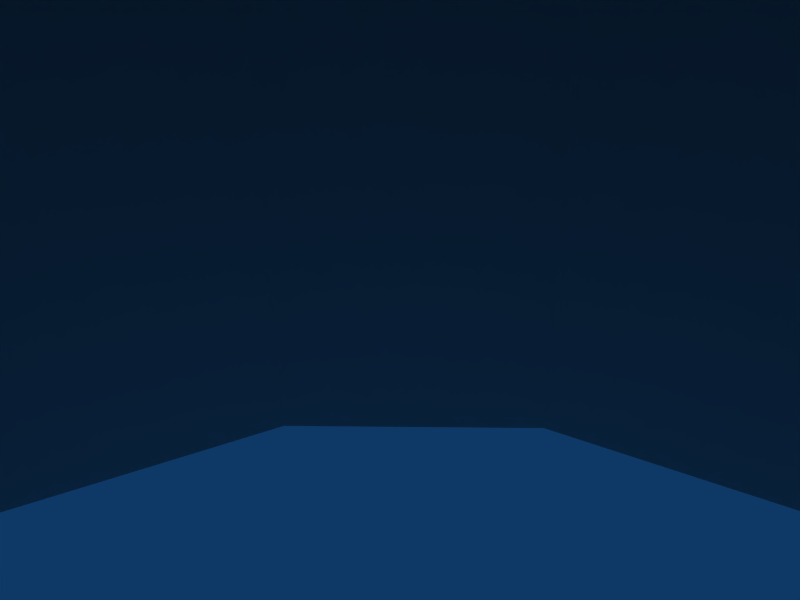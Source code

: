 # Source: bigpipe.blend  (saved by Blender 2.43.0; exported with 4.5.12 LTS)
import bpy
from mathutils import Matrix  # noqa: F401  (used for matrix-valued properties, if any)

bpy.ops.wm.read_factory_settings(use_empty=True)
scene = bpy.context.scene
scene.name = 'Scene'

# ---- collections
col_collection_1 = bpy.data.collections.new('Collection 1'); scene.collection.children.link(col_collection_1)

# ---- world
world_world = bpy.data.worlds.new('World'); scene.world = world_world
world_world.color = (0.05656, 0.2208, 0.4)
world_world.use_sun_shadow = False
world_world.sun_shadow_jitter_overblur = 0.0
world_world.cycles.sampling_method = 'MANUAL'
world_world.cycles.sample_map_resolution = 256

# ---- cameras
cam_camera = bpy.data.cameras.new('Camera')
cam_camera.passepartout_alpha = 0.2
cam_camera.clip_end = 100.0
cam_camera.lens = 35.0
cam_camera.ortho_scale = 7.314
cam_camera.show_passepartout = False
cam_camera.show_safe_areas = True
cam_camera.dof.focus_distance = 0.0
cam_camera.dof.aperture_fstop = 128.0

# ---- lights
light_spot = bpy.data.lights.new('Spot', 'POINT')
light_spot.transmission_factor = 0.0
light_spot.cutoff_distance = 30.0
light_spot.energy = 100.0
light_spot.shadow_buffer_clip_start = 1.001
light_spot.shadow_soft_size = 1.0
light_spot.shadow_maximum_resolution = 0.006
light_spot.use_absolute_resolution = True
light_spot.cycles.use_multiple_importance_sampling = False

# ---- meshes
me_tube = bpy.data.meshes.new('Tube')
me_tube.from_pydata([(27.81, 7.808, 16.06), (32.11, 7.808, 5.023e-06), (27.81, 7.808, -16.06), (16.06, 7.808, -27.81), (7.812e-06, 7.808, -32.11), (-16.06, 7.808, -27.81), (-27.81, 7.808, -16.06), (-32.11, 7.808, -8.909e-06), (-27.81, 7.808, 16.06), (-16.06, 7.808, 27.81), (-1.863e-05, 7.808, 32.11), (16.06, 7.808, 27.81), (27.81, -24.1, 16.06), (32.11, -24.1, 3.52e-05), (27.81, -24.1, -16.06), (16.06, -24.1, -27.81), (4.838e-05, -24.1, -32.11), (-16.06, -24.1, -27.81), (-27.81, -24.1, -16.06), (-32.11, -24.1, -5.159e-05), (-27.81, -24.1, 16.06), (-16.06, -24.1, 27.81), (-5.839e-05, -24.1, 32.11), (16.06, -24.1, 27.81), (28.65, 13.61, 16.06), (32.86, 12.71, 5.631e-06), (28.65, 13.61, -16.06), (17.15, 16.05, -27.81), (1.446, 19.39, -32.11), (-14.26, 22.73, -27.81), (-25.76, 25.17, -16.06), (-29.96, 26.07, -7.75e-06), (-25.76, 25.17, 16.06), (-14.26, 22.73, 27.81), (1.446, 19.39, 32.11), (17.15, 16.05, 27.81), (33.66, 18.15, 6.225e-06), (29.62, 19.62, 16.06), (29.62, 19.62, -16.06), (18.58, 23.65, -27.81), (3.496, 29.15, -32.11), (-11.59, 34.65, -27.81), (-22.63, 38.68, -16.06), (-26.67, 40.16, -6.799e-06), (-22.63, 38.68, 16.06), (-11.59, 34.65, 27.81), (3.496, 29.15, 32.11), (18.58, 23.65, 27.81), (36.66, 24.36, 6.895e-06), (32.9, 26.44, 16.06), (32.9, 26.44, -16.06), (22.61, 32.13, -27.81), (8.56, 39.9, -32.11), (-5.49, 47.67, -27.81), (-15.78, 53.36, -16.06), (-19.54, 55.44, -5.754e-06), (-15.78, 53.36, 16.06), (-5.49, 47.67, 27.81), (8.56, 39.9, 32.11), (22.61, 32.13, 27.81), (39.96, 28.83, 7.539e-06), (36.65, 31.58, 16.06), (36.65, 31.58, -16.06), (27.62, 39.11, -27.81), (15.29, 49.39, -32.11), (2.959, 59.67, -27.81), (-6.068, 67.2, -16.06), (-9.373, 69.95, -4.696e-06), (-6.068, 67.2, 16.06), (2.959, 59.67, 27.81), (15.29, 49.39, 32.11), (27.62, 39.11, 27.81), (44.48, 33.11, 8.13e-06), (41.67, 36.37, 16.06), (41.67, 36.37, -16.06), (34.02, 45.29, -27.81), (23.56, 57.48, -32.11), (13.1, 69.66, -27.81), (5.449, 78.58, -16.06), (2.647, 81.85, -3.791e-06), (5.449, 78.58, 16.06), (13.1, 69.66, 27.81), (23.56, 57.48, 32.11), (34.02, 45.29, 27.81), (49.15, 35.93, 8.652e-06), (46.84, 39.56, 16.06), (46.84, 39.56, -16.06), (40.5, 49.46, -27.81), (31.86, 62.99, -32.11), (23.21, 76.51, -27.81), (16.88, 86.42, -16.06), (14.56, 90.04, -3.047e-06), (16.88, 86.42, 16.06), (23.21, 76.51, 27.81), (31.86, 62.99, 32.11), (40.5, 49.46, 27.81), (53.41, 37.63, 9.146e-06), (51.83, 41.63, 16.06), (51.83, 41.63, -16.06), (47.49, 52.55, -27.81), (41.57, 67.48, -32.11), (35.65, 82.4, -27.81), (31.32, 93.33, -16.06), (29.73, 97.33, -2.323e-06), (31.32, 93.33, 16.06), (35.65, 82.4, 27.81), (41.57, 67.48, 32.11), (47.49, 52.55, 27.81), (57.58, 38.59, 9.618e-06), (56.85, 42.83, 16.06), (56.85, 42.83, -16.06), (54.83, 54.41, -27.81), (52.07, 70.23, -32.11), (49.31, 86.04, -27.81), (47.29, 97.62, -16.06), (46.56, 101.9, -1.704e-06), (47.29, 97.62, 16.06), (49.31, 86.04, 27.81), (52.07, 70.23, 32.11), (54.83, 54.41, 27.81), (64.35, 39.61, 1.005e-05), (64.33, 43.91, 16.06), (64.33, 43.91, -16.06), (64.28, 55.66, -27.81), (64.2, 71.72, -32.11), (64.13, 87.77, -27.81), (64.07, 99.53, -16.06), (64.05, 103.8, -1.235e-06), (64.07, 99.53, 16.06), (64.13, 87.77, 27.81), (64.2, 71.72, 32.11), (64.28, 55.66, 27.81), (112.6, 39.81, 1.158e-05), (112.5, 44.11, 16.06), (112.5, 44.11, -16.06), (112.5, 55.87, -27.81), (112.4, 71.92, -32.11), (112.3, 87.98, -27.81), (112.3, 99.73, -16.06), (112.3, 104.0, 2.956e-07), (112.3, 99.73, 16.06), (112.3, 87.98, 27.81), (112.4, 71.92, 32.11), (112.5, 55.87, 27.81)], [], [(0, 12, 13, 1), (1, 13, 14, 2), (2, 14, 15, 3), (3, 15, 16, 4), (4, 16, 17, 5), (5, 17, 18, 6), (6, 18, 19, 7), (7, 19, 20, 8), (8, 20, 21, 9), (9, 21, 22, 10), (10, 22, 23, 11), (12, 0, 11, 23), (0, 1, 25, 24), (1, 2, 26, 25), (2, 3, 27, 26), (3, 4, 28, 27), (4, 5, 29, 28), (5, 6, 30, 29), (6, 7, 31, 30), (7, 8, 32, 31), (8, 9, 33, 32), (9, 10, 34, 33), (10, 11, 35, 34), (11, 0, 24, 35), (24, 25, 36, 37), (25, 26, 38, 36), (26, 27, 39, 38), (27, 28, 40, 39), (28, 29, 41, 40), (29, 30, 42, 41), (30, 31, 43, 42), (31, 32, 44, 43), (32, 33, 45, 44), (33, 34, 46, 45), (34, 35, 47, 46), (35, 24, 37, 47), (37, 36, 48, 49), (36, 38, 50, 48), (38, 39, 51, 50), (39, 40, 52, 51), (40, 41, 53, 52), (41, 42, 54, 53), (42, 43, 55, 54), (43, 44, 56, 55), (44, 45, 57, 56), (45, 46, 58, 57), (46, 47, 59, 58), (47, 37, 49, 59), (49, 48, 60, 61), (48, 50, 62, 60), (50, 51, 63, 62), (51, 52, 64, 63), (52, 53, 65, 64), (53, 54, 66, 65), (54, 55, 67, 66), (55, 56, 68, 67), (56, 57, 69, 68), (57, 58, 70, 69), (58, 59, 71, 70), (59, 49, 61, 71), (61, 60, 72, 73), (60, 62, 74, 72), (62, 63, 75, 74), (63, 64, 76, 75), (64, 65, 77, 76), (65, 66, 78, 77), (66, 67, 79, 78), (67, 68, 80, 79), (68, 69, 81, 80), (69, 70, 82, 81), (70, 71, 83, 82), (71, 61, 73, 83), (73, 72, 84, 85), (72, 74, 86, 84), (74, 75, 87, 86), (75, 76, 88, 87), (76, 77, 89, 88), (77, 78, 90, 89), (78, 79, 91, 90), (79, 80, 92, 91), (80, 81, 93, 92), (81, 82, 94, 93), (82, 83, 95, 94), (83, 73, 85, 95), (85, 84, 96, 97), (84, 86, 98, 96), (86, 87, 99, 98), (87, 88, 100, 99), (88, 89, 101, 100), (89, 90, 102, 101), (90, 91, 103, 102), (91, 92, 104, 103), (92, 93, 105, 104), (93, 94, 106, 105), (94, 95, 107, 106), (95, 85, 97, 107), (97, 96, 108, 109), (96, 98, 110, 108), (98, 99, 111, 110), (99, 100, 112, 111), (100, 101, 113, 112), (101, 102, 114, 113), (102, 103, 115, 114), (103, 104, 116, 115), (104, 105, 117, 116), (105, 106, 118, 117), (106, 107, 119, 118), (107, 97, 109, 119), (109, 108, 120, 121), (108, 110, 122, 120), (110, 111, 123, 122), (111, 112, 124, 123), (112, 113, 125, 124), (113, 114, 126, 125), (114, 115, 127, 126), (115, 116, 128, 127), (116, 117, 129, 128), (117, 118, 130, 129), (118, 119, 131, 130), (119, 109, 121, 131), (121, 120, 132, 133), (120, 122, 134, 132), (122, 123, 135, 134), (123, 124, 136, 135), (124, 125, 137, 136), (125, 126, 138, 137), (126, 127, 139, 138), (127, 128, 140, 139), (128, 129, 141, 140), (129, 130, 142, 141), (130, 131, 143, 142), (131, 121, 133, 143)])
_uv = me_tube.uv_layers.new(name='UVTex')
_uv.uv.foreach_set('vector', [0.6493, 0.8222, 0.6493, 0.9911, 0.7408, 0.9911, 0.7408, 0.8222, 0.7408, 0.8222, 0.7408, 0.9911, 0.6493, 0.9911, 0.6493, 0.8222, 0.6493, 0.8222, 0.6493, 0.9911, 0.5871, 0.9911, 0.5871, 0.8222, 0.5871, 0.8222, 0.5871, 0.9911, 0.5022, 0.9911, 0.5022, 0.8222, 0.5022, 0.8222, 0.5022, 0.9911, 0.4172, 0.9911, 0.4172, 0.8222, 0.4172, 0.8222, 0.4172, 0.9911, 0.3551, 0.9911, 0.3551, 0.8222, 0.3551, 0.8222, 0.3551, 0.9911, 0.2636, 0.9911, 0.2636, 0.8222, 0.2636, 0.8222, 0.2636, 0.9911, 0.3551, 0.9911, 0.3551, 0.8222, 0.3551, 0.8222, 0.3551, 0.9911, 0.4172, 0.9911, 0.4172, 0.8222, 0.4172, 0.8222, 0.4172, 0.9911, 0.5022, 0.9911, 0.5022, 0.8222, 0.5022, 0.8222, 0.5022, 0.9911, 0.5871, 0.9911, 0.5871, 0.8222, 0.6493, 0.9911, 0.6493, 0.8222, 0.5871, 0.8222, 0.5871, 0.9911, 0.6493, 0.8222, 0.7408, 0.8222, 0.7408, 0.7596, 0.6493, 0.7596, 0.7408, 0.8222, 0.6493, 0.8222, 0.6493, 0.7596, 0.7408, 0.7596, 0.6493, 0.8222, 0.5871, 0.8222, 0.5871, 0.7596, 0.6493, 0.7596, 0.5871, 0.8222, 0.5022, 0.8222, 0.5022, 0.7596, 0.5871, 0.7596, 0.5022, 0.8222, 0.4172, 0.8222, 0.4172, 0.7596, 0.5022, 0.7596, 0.4172, 0.8222, 0.3551, 0.8222, 0.3551, 0.7596, 0.4172, 0.7596, 0.3551, 0.8222, 0.2636, 0.8222, 0.2636, 0.7596, 0.3551, 0.7596, 0.2636, 0.8222, 0.3551, 0.8222, 0.3551, 0.7596, 0.2636, 0.7596, 0.3551, 0.8222, 0.4172, 0.8222, 0.4172, 0.7596, 0.3551, 0.7596, 0.4172, 0.8222, 0.5022, 0.8222, 0.5022, 0.7596, 0.4172, 0.7596, 0.5022, 0.8222, 0.5871, 0.8222, 0.5871, 0.7596, 0.5022, 0.7596, 0.5871, 0.8222, 0.6493, 0.8222, 0.6493, 0.7596, 0.5871, 0.7596, 0.6493, 0.7596, 0.7408, 0.7596, 0.7408, 0.7025, 0.6493, 0.7025, 0.7408, 0.7596, 0.6493, 0.7596, 0.6493, 0.7025, 0.7408, 0.7025, 0.6493, 0.7596, 0.5871, 0.7596, 0.5871, 0.7025, 0.6493, 0.7025, 0.5871, 0.7596, 0.5022, 0.7596, 0.5022, 0.7025, 0.5871, 0.7025, 0.5022, 0.7596, 0.4172, 0.7596, 0.4172, 0.7025, 0.5022, 0.7025, 0.4172, 0.7596, 0.3551, 0.7596, 0.3551, 0.7025, 0.4172, 0.7025, 0.3551, 0.7596, 0.2636, 0.7596, 0.2636, 0.7025, 0.3551, 0.7025, 0.2636, 0.7596, 0.3551, 0.7596, 0.3551, 0.7025, 0.2636, 0.7025, 0.3551, 0.7596, 0.4172, 0.7596, 0.4172, 0.7025, 0.3551, 0.7025, 0.4172, 0.7596, 0.5022, 0.7596, 0.5022, 0.7025, 0.4172, 0.7025, 0.5022, 0.7596, 0.5871, 0.7596, 0.5871, 0.7025, 0.5022, 0.7025, 0.5871, 0.7596, 0.6493, 0.7596, 0.6493, 0.7025, 0.5871, 0.7025, 0.6493, 0.7025, 0.7408, 0.7025, 0.7408, 0.6385, 0.6493, 0.6385, 0.7408, 0.7025, 0.6493, 0.7025, 0.6493, 0.6385, 0.7408, 0.6385, 0.6493, 0.7025, 0.5871, 0.7025, 0.5871, 0.6385, 0.6493, 0.6385, 0.5871, 0.7025, 0.5022, 0.7025, 0.5022, 0.6385, 0.5871, 0.6385, 0.5022, 0.7025, 0.4172, 0.7025, 0.4172, 0.6385, 0.5022, 0.6385, 0.4172, 0.7025, 0.3551, 0.7025, 0.3551, 0.6385, 0.4172, 0.6385, 0.3551, 0.7025, 0.2636, 0.7025, 0.2636, 0.6385, 0.3551, 0.6385, 0.2636, 0.7025, 0.3551, 0.7025, 0.3551, 0.6385, 0.2636, 0.6385, 0.3551, 0.7025, 0.4172, 0.7025, 0.4172, 0.6385, 0.3551, 0.6385, 0.4172, 0.7025, 0.5022, 0.7025, 0.5022, 0.6385, 0.4172, 0.6385, 0.5022, 0.7025, 0.5871, 0.7025, 0.5871, 0.6385, 0.5022, 0.6385, 0.5871, 0.7025, 0.6493, 0.7025, 0.6493, 0.6385, 0.5871, 0.6385, 0.6493, 0.6385, 0.7408, 0.6385, 0.7408, 0.5675, 0.6493, 0.5675, 0.7408, 0.6385, 0.6493, 0.6385, 0.6493, 0.5675, 0.7408, 0.5675, 0.6493, 0.6385, 0.5871, 0.6385, 0.5871, 0.5675, 0.6493, 0.5675, 0.5871, 0.6385, 0.5022, 0.6385, 0.5022, 0.5675, 0.5871, 0.5675, 0.5022, 0.6385, 0.4172, 0.6385, 0.4172, 0.5675, 0.5022, 0.5675, 0.4172, 0.6385, 0.3551, 0.6385, 0.3551, 0.5675, 0.4172, 0.5675, 0.3551, 0.6385, 0.2636, 0.6385, 0.2636, 0.5675, 0.3551, 0.5675, 0.2636, 0.6385, 0.3551, 0.6385, 0.3551, 0.5675, 0.2636, 0.5675, 0.3551, 0.6385, 0.4172, 0.6385, 0.4172, 0.5675, 0.3551, 0.5675, 0.4172, 0.6385, 0.5022, 0.6385, 0.5022, 0.5675, 0.4172, 0.5675, 0.5022, 0.6385, 0.5871, 0.6385, 0.5871, 0.5675, 0.5022, 0.5675, 0.5871, 0.6385, 0.6493, 0.6385, 0.6493, 0.5675, 0.5871, 0.5675, 0.6493, 0.5675, 0.7408, 0.5675, 0.7408, 0.5034, 0.6493, 0.5034, 0.7408, 0.5675, 0.6493, 0.5675, 0.6493, 0.5034, 0.7408, 0.5034, 0.6493, 0.5675, 0.5871, 0.5675, 0.5871, 0.5034, 0.6493, 0.5034, 0.5871, 0.5675, 0.5022, 0.5675, 0.5022, 0.5034, 0.5871, 0.5034, 0.5022, 0.5675, 0.4172, 0.5675, 0.4172, 0.5034, 0.5022, 0.5034, 0.4172, 0.5675, 0.3551, 0.5675, 0.3551, 0.5034, 0.4172, 0.5034, 0.3551, 0.5675, 0.2636, 0.5675, 0.2636, 0.5034, 0.3551, 0.5034, 0.2636, 0.5675, 0.3551, 0.5675, 0.3551, 0.5034, 0.2636, 0.5034, 0.3551, 0.5675, 0.4172, 0.5675, 0.4172, 0.5034, 0.3551, 0.5034, 0.4172, 0.5675, 0.5022, 0.5675, 0.5022, 0.5034, 0.4172, 0.5034, 0.5022, 0.5675, 0.5871, 0.5675, 0.5871, 0.5034, 0.5022, 0.5034, 0.5871, 0.5675, 0.6493, 0.5675, 0.6493, 0.5034, 0.5871, 0.5034, 0.6493, 0.5034, 0.7408, 0.5034, 0.7408, 0.4408, 0.6493, 0.4408, 0.7408, 0.5034, 0.6493, 0.5034, 0.6493, 0.4408, 0.7408, 0.4408, 0.6493, 0.5034, 0.5871, 0.5034, 0.5871, 0.4408, 0.6493, 0.4408, 0.5871, 0.5034, 0.5022, 0.5034, 0.5022, 0.4408, 0.5871, 0.4408, 0.5022, 0.5034, 0.4172, 0.5034, 0.4172, 0.4408, 0.5022, 0.4408, 0.4172, 0.5034, 0.3551, 0.5034, 0.3551, 0.4408, 0.4172, 0.4408, 0.3551, 0.5034, 0.2636, 0.5034, 0.2636, 0.4408, 0.3551, 0.4408, 0.2636, 0.5034, 0.3551, 0.5034, 0.3551, 0.4408, 0.2636, 0.4408, 0.3551, 0.5034, 0.4172, 0.5034, 0.4172, 0.4408, 0.3551, 0.4408, 0.4172, 0.5034, 0.5022, 0.5034, 0.5022, 0.4408, 0.4172, 0.4408, 0.5022, 0.5034, 0.5871, 0.5034, 0.5871, 0.4408, 0.5022, 0.4408, 0.5871, 0.5034, 0.6493, 0.5034, 0.6493, 0.4408, 0.5871, 0.4408, 0.6493, 0.4408, 0.7408, 0.4408, 0.7408, 0.3753, 0.6493, 0.3753, 0.7408, 0.4408, 0.6493, 0.4408, 0.6493, 0.3753, 0.7408, 0.3753, 0.6493, 0.4408, 0.5871, 0.4408, 0.5871, 0.3753, 0.6493, 0.3753, 0.5871, 0.4408, 0.5022, 0.4408, 0.5022, 0.3753, 0.5871, 0.3753, 0.5022, 0.4408, 0.4172, 0.4408, 0.4172, 0.3753, 0.5022, 0.3753, 0.4172, 0.4408, 0.3551, 0.4408, 0.3551, 0.3753, 0.4172, 0.3753, 0.3551, 0.4408, 0.2636, 0.4408, 0.2636, 0.3753, 0.3551, 0.3753, 0.2636, 0.4408, 0.3551, 0.4408, 0.3551, 0.3753, 0.2636, 0.3753, 0.3551, 0.4408, 0.4172, 0.4408, 0.4172, 0.3753, 0.3551, 0.3753, 0.4172, 0.4408, 0.5022, 0.4408, 0.5022, 0.3753, 0.4172, 0.3753, 0.5022, 0.4408, 0.5871, 0.4408, 0.5871, 0.3753, 0.5022, 0.3753, 0.5871, 0.4408, 0.6493, 0.4408, 0.6493, 0.3753, 0.5871, 0.3753, 0.6493, 0.3753, 0.7408, 0.3753, 0.7408, 0.3085, 0.6493, 0.3085, 0.7408, 0.3753, 0.6493, 0.3753, 0.6493, 0.3085, 0.7408, 0.3085, 0.6493, 0.3753, 0.5871, 0.3753, 0.5871, 0.3085, 0.6493, 0.3085, 0.5871, 0.3753, 0.5022, 0.3753, 0.5022, 0.3085, 0.5871, 0.3085, 0.5022, 0.3753, 0.4172, 0.3753, 0.4172, 0.3085, 0.5022, 0.3085, 0.4172, 0.3753, 0.3551, 0.3753, 0.3551, 0.3085, 0.4172, 0.3085, 0.3551, 0.3753, 0.2636, 0.3753, 0.2636, 0.3085, 0.3551, 0.3085, 0.2636, 0.3753, 0.3551, 0.3753, 0.3551, 0.3085, 0.2636, 0.3085, 0.3551, 0.3753, 0.4172, 0.3753, 0.4172, 0.3085, 0.3551, 0.3085, 0.4172, 0.3753, 0.5022, 0.3753, 0.5022, 0.3085, 0.4172, 0.3085, 0.5022, 0.3753, 0.5871, 0.3753, 0.5871, 0.3085, 0.5022, 0.3085, 0.5871, 0.3753, 0.6493, 0.3753, 0.6493, 0.3085, 0.5871, 0.3085, 0.6493, 0.3085, 0.7408, 0.3085, 0.7408, 0.2486, 0.6493, 0.2486, 0.7408, 0.3085, 0.6493, 0.3085, 0.6493, 0.2486, 0.7408, 0.2486, 0.6493, 0.3085, 0.5871, 0.3085, 0.5871, 0.2486, 0.6493, 0.2486, 0.5871, 0.3085, 0.5022, 0.3085, 0.5022, 0.2486, 0.5871, 0.2486, 0.5022, 0.3085, 0.4172, 0.3085, 0.4172, 0.2486, 0.5022, 0.2486, 0.4172, 0.3085, 0.3551, 0.3085, 0.3551, 0.2486, 0.4172, 0.2486, 0.3551, 0.3085, 0.2636, 0.3085, 0.2636, 0.2486, 0.3551, 0.2486, 0.2636, 0.3085, 0.3551, 0.3085, 0.3551, 0.2486, 0.2636, 0.2486, 0.3551, 0.3085, 0.4172, 0.3085, 0.4172, 0.2486, 0.3551, 0.2486, 0.4172, 0.3085, 0.5022, 0.3085, 0.5022, 0.2486, 0.4172, 0.2486, 0.5022, 0.3085, 0.5871, 0.3085, 0.5871, 0.2486, 0.5022, 0.2486, 0.5871, 0.3085, 0.6493, 0.3085, 0.6493, 0.2486, 0.5871, 0.2486, 0.6493, 0.2486, 0.7408, 0.2486, 0.7408, 0.01332, 0.6493, 0.01332, 0.7408, 0.2486, 0.6493, 0.2486, 0.6493, 0.01332, 0.7408, 0.01332, 0.6493, 0.2486, 0.5871, 0.2486, 0.5871, 0.01332, 0.6493, 0.01332, 0.5871, 0.2486, 0.5022, 0.2486, 0.5022, 0.01332, 0.5871, 0.01332, 0.5022, 0.2486, 0.4172, 0.2486, 0.4172, 0.01332, 0.5022, 0.01332, 0.4172, 0.2486, 0.3551, 0.2486, 0.3551, 0.01332, 0.4172, 0.01332, 0.3551, 0.2486, 0.2636, 0.2486, 0.2636, 0.01332, 0.3551, 0.01332, 0.2636, 0.2486, 0.3551, 0.2486, 0.3551, 0.01332, 0.2636, 0.01332, 0.3551, 0.2486, 0.4172, 0.2486, 0.4172, 0.01332, 0.3551, 0.01332, 0.4172, 0.2486, 0.5022, 0.2486, 0.5022, 0.01332, 0.4172, 0.01332, 0.5022, 0.2486, 0.5871, 0.2486, 0.5871, 0.01332, 0.5022, 0.01332, 0.5871, 0.2486, 0.6493, 0.2486, 0.6493, 0.01332, 0.5871, 0.01332])
me_tube.use_remesh_preserve_volume = False
me_tube.use_remesh_preserve_attributes = False
me_tube.use_mirror_vertex_groups = False
me_tube.update()

# ---- objects
ob_tube = bpy.data.objects.new('Tube', me_tube)
ob_lamp = bpy.data.objects.new('Lamp', light_spot)
ob_camera = bpy.data.objects.new('Camera', cam_camera)

# ---- transforms, parenting, visibility, modifiers, constraints
ob_tube.location = (0.0, 0.0, 0.0)
ob_tube.rotation_euler = (1.571, -0.0, -0.0)
ob_tube.lock_rotations_4d = False
ob_tube.empty_display_type = 'ARROWS'
ob_tube.color = (0.0, 0.0, 0.0, 1.0)
ob_tube.lineart.crease_threshold = 0.0
ob_lamp.location = (4.076, 1.005, 5.904)
ob_lamp.rotation_euler = (0.6503, 0.05522, 1.866)
ob_lamp.lock_rotations_4d = False
ob_lamp.empty_display_type = 'ARROWS'
ob_lamp.color = (0.0, 0.0, 0.0, 0.0)
ob_lamp.lineart.crease_threshold = 0.0
ob_camera.location = (7.481, -6.508, 5.344)
ob_camera.rotation_euler = (1.109, 0.01082, 0.8149)
ob_camera.lock_rotations_4d = False
ob_camera.empty_display_type = 'ARROWS'
ob_camera.color = (0.0, 0.0, 0.0, 0.0)
ob_camera.display_type = 'WIRE'
ob_camera.lineart.crease_threshold = 0.0

# ---- collection membership
col_collection_1.objects.link(ob_tube)
col_collection_1.objects.link(ob_lamp)
col_collection_1.objects.link(ob_camera)

# ---- scene / render settings (as saved in the file)
scene.camera = ob_camera
scene.frame_start = 1; scene.frame_end = 250; scene.frame_set(1)
scene.render.engine = 'BLENDER_EEVEE_NEXT'
scene.render.image_settings.file_format = 'JPEG'
scene.render.image_settings.color_mode = 'RGB'
scene.render.image_settings.compression = 90
scene.render.resolution_x = 800
scene.render.resolution_y = 600
scene.render.pixel_aspect_x = 100.0
scene.render.pixel_aspect_y = 100.0
scene.render.fps = 25
scene.render.dither_intensity = 0.0
scene.render.use_compositing = False
scene.render.use_sequencer = False
scene.render.bake_margin = 2
scene.render.bake_bias = 0.0
scene.render.use_stamp_time = False
scene.render.use_stamp_date = False
scene.render.use_stamp_frame = False
scene.render.use_stamp_camera = False
scene.render.use_stamp_scene = False
scene.render.use_stamp_filename = False
scene.render.use_stamp_render_time = False
scene.render.stamp_font_size = 0
scene.cycles.use_denoising = False
scene.cycles.samples = 10
scene.cycles.sampling_pattern = 'TABULATED_SOBOL'
scene.cycles.light_sampling_threshold = 0.0
scene.cycles.use_adaptive_sampling = False
scene.cycles.use_light_tree = False
scene.cycles.blur_glossy = 0.0
scene.cycles.volume_bounces = 1
scene.cycles.pixel_filter_type = 'GAUSSIAN'
scene.cycles.sample_clamp_indirect = 0.0
scene.view_settings.view_transform = 'Raw'
bpy.context.view_layer.update()

